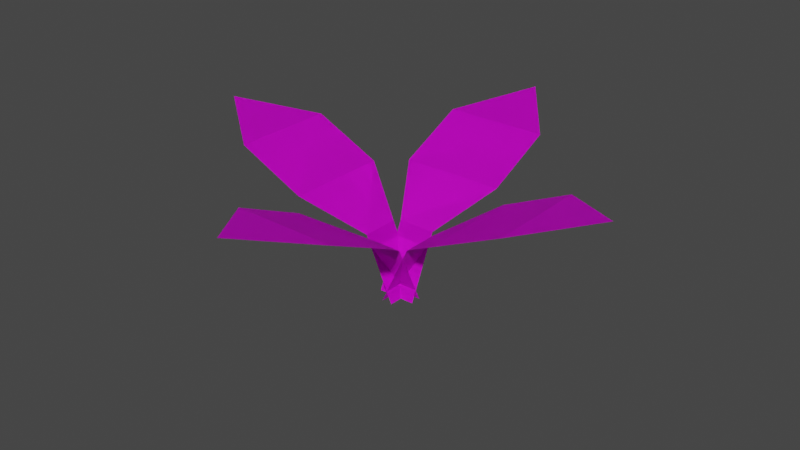 # Source: Plant_0.blend  (saved by Blender 3.6.11; exported with 4.5.12 LTS)
import bpy
from mathutils import Matrix  # noqa: F401  (used for matrix-valued properties, if any)

bpy.ops.wm.read_factory_settings(use_empty=True)
scene = bpy.context.scene
scene.name = 'Scene'

# ---- collections
col_collection = bpy.data.collections.new('Collection'); scene.collection.children.link(col_collection)

# ---- images (referenced by path relative to the original .blend; pixels are not part of the script)
import os
ASSET_DIR = os.environ.get("B2B_ASSET_DIR", "")  # directory of the original .blend (textures are referenced by path, not embedded)
HERE = os.path.dirname(os.path.abspath(__file__))  # packed textures are extracted next to this script under _unpacked/

def load_image(name, relpath, width, height, colorspace="sRGB"):
    """Load a texture the original file referenced (path relative to the .blend, or extracted next to this script)."""
    p = next((c for c in (os.path.join(HERE, relpath), os.path.join(ASSET_DIR, relpath)) if relpath and os.path.exists(c)), "")
    if p:
        img = bpy.data.images.load(p, check_existing=True)
        img.name = name
    else:  # same state as the original file: an image datablock whose file is absent (Cycles renders it pink)
        img = bpy.data.images.new(name, width, height)
        img.source = "FILE"
        img.filepath = "//" + (relpath or name)
    img.colorspace_settings.name = colorspace
    return img
img_plant_0_png = load_image('Plant_0.png', 'Plant_0.png', 1024, 1024, 'sRGB')

# ---- materials (node trees are filled in below, after node groups)
mat_material_001 = bpy.data.materials.new('Material.001')
mat_material_001.use_transparent_shadow = False

# ---- material node trees
mat_material_001.use_nodes = True; mat_material_001.node_tree.nodes.clear()
_N = mat_material_001.node_tree.nodes; _L = mat_material_001.node_tree.links
n0 = _N.new('ShaderNodeBsdfPrincipled'); n0.name = 'Principled BSDF'; n0.location = (10, 300)
n0.distribution = 'GGX'
n0.subsurface_method = 'RANDOM_WALK_SKIN'
n0.inputs[3].default_value = 1.45
n0.inputs[27].default_value = (0.0, 0.0, 0.0, 1.0)
n0.inputs[28].default_value = 1.0
n1 = _N.new('ShaderNodeOutputMaterial'); n1.name = 'Material Output'; n1.location = (300, 300)
n2 = _N.new('ShaderNodeTexImage'); n2.name = 'Image Texture'; n2.location = (-299, 188)
n2.image = img_plant_0_png
_L.new(n0.outputs[0], n1.inputs[0])
_L.new(n2.outputs[0], n0.inputs[0])
n1.is_active_output = True

# ---- world
world_world = bpy.data.worlds.new('World'); scene.world = world_world
world_world.use_nodes = True; world_world.node_tree.nodes.clear()
_N = world_world.node_tree.nodes; _L = world_world.node_tree.links
n0 = _N.new('ShaderNodeOutputWorld'); n0.name = 'World Output'; n0.location = (300, 300)
n1 = _N.new('ShaderNodeBackground'); n1.name = 'Background'; n1.location = (10, 300)
n1.inputs[0].default_value = (0.05088, 0.05088, 0.05088, 1.0)
_L.new(n1.outputs[0], n0.inputs[0])
n0.is_active_output = True
world_world.color = (0.05088, 0.05088, 0.05088)
world_world.use_sun_shadow = False
world_world.sun_shadow_jitter_overblur = 0.0

# ---- meshes
me_cube_001 = bpy.data.meshes.new('Cube.001')
me_cube_001.from_pydata([(0.15, 0.1873, 0.3561), (-0.15, 0.1873, 0.3561), (0.0, 1.685, 1.015), (1.145, -0.4101, 0.881), (0.15, -0.04202, -0.1397), (-0.15, -0.04202, -0.1397), (-0.4101, 1.145, 0.881), (-0.4101, 0.6018, 0.6319), (0.4101, 0.6018, 0.6319), (0.4101, 1.145, 0.881), (0.6018, -0.4101, 0.6319), (0.6018, 0.4101, 0.6319), (1.145, 0.4101, 0.881), (-0.04202, 0.15, -0.1397), (-0.04202, -0.15, -0.1397), (1.685, 3.576e-07, 1.015), (0.1873, 0.15, 0.3561), (0.1873, -0.15, 0.3561), (-0.15, -0.1873, 0.3561), (0.15, -0.1873, 0.3561), (2.384e-07, -1.685, 1.015), (-0.15, 0.04202, -0.1397), (0.15, 0.04202, -0.1397), (0.4101, -1.145, 0.881), (0.4101, -0.6018, 0.6319), (-0.4101, -0.6018, 0.6319), (-0.4101, -1.145, 0.881), (-1.145, 0.4101, 0.881), (-0.6018, 0.4101, 0.6319), (-0.6018, -0.4101, 0.6319), (-1.145, -0.4101, 0.881), (0.04202, -0.15, -0.1397), (0.04202, 0.15, -0.1397), (-1.685, -1.192e-07, 1.015), (-0.1873, -0.15, 0.3561), (-0.1873, 0.15, 0.3561), (0.15, 0.1873, 0.3561), (-0.15, 0.1873, 0.3561), (0.0, 1.685, 1.015), (1.145, -0.4101, 0.881), (0.15, -0.04202, -0.1397), (-0.15, -0.04202, -0.1397), (-0.4101, 1.145, 0.881), (-0.4101, 0.6018, 0.6319), (0.4101, 0.6018, 0.6319), (0.4101, 1.145, 0.881), (0.6018, -0.4101, 0.6319), (0.6018, 0.4101, 0.6319), (1.145, 0.4101, 0.881), (-0.04202, 0.15, -0.1397), (-0.04202, -0.15, -0.1397), (1.685, 3.576e-07, 1.015), (0.1873, 0.15, 0.3561), (0.1873, -0.15, 0.3561), (-0.15, -0.1873, 0.3561), (0.15, -0.1873, 0.3561), (2.384e-07, -1.685, 1.015), (-0.15, 0.04202, -0.1397), (0.15, 0.04202, -0.1397), (0.4101, -1.145, 0.881), (0.4101, -0.6018, 0.6319), (-0.4101, -0.6018, 0.6319), (-0.4101, -1.145, 0.881), (-1.145, 0.4101, 0.881), (-0.6018, 0.4101, 0.6319), (-0.6018, -0.4101, 0.6319), (-1.145, -0.4101, 0.881), (0.04202, -0.15, -0.1397), (0.04202, 0.15, -0.1397), (-1.685, -1.192e-07, 1.015), (-0.1873, -0.15, 0.3561), (-0.1873, 0.15, 0.3561)], [], [(5, 4, 0, 1), (6, 9, 2), (1, 0, 8, 7), (7, 8, 9, 6), (11, 10, 3, 12), (12, 3, 15), (16, 17, 10, 11), (13, 14, 17, 16), (22, 21, 18, 19), (23, 26, 20), (19, 18, 25, 24), (24, 25, 26, 23), (29, 28, 27, 30), (30, 27, 33), (34, 35, 28, 29), (31, 32, 35, 34), (41, 37, 36, 40), (42, 38, 45), (37, 43, 44, 36), (43, 42, 45, 44), (47, 48, 39, 46), (48, 51, 39), (52, 47, 46, 53), (49, 52, 53, 50), (58, 55, 54, 57), (59, 56, 62), (55, 60, 61, 54), (60, 59, 62, 61), (65, 66, 63, 64), (66, 69, 63), (70, 65, 64, 71), (67, 70, 71, 68)])
_uv = me_cube_001.uv_layers.new(name='UVMap')
_uv.uv.foreach_set('vector', [0.1875, 0.0, 0.8125, 0.0, 0.8125, 0.25, 0.1875, 0.25, 0.1719, 0.8594, 0.8281, 0.8594, 0.5, 1.0, 0.375, 0.25, 0.625, 0.25, 0.8281, 0.5, 0.1719, 0.5, 0.1719, 0.5, 0.8281, 0.5, 0.8281, 0.8594, 0.1719, 0.8594, 0.1719, 0.5, 0.8281, 0.5, 0.8281, 0.8594, 0.1719, 0.8594, 0.1719, 0.8594, 0.8281, 0.8594, 0.5, 1.0, 0.375, 0.25, 0.625, 0.25, 0.8281, 0.5, 0.1719, 0.5, 0.1875, 0.0, 0.8125, 0.0, 0.8125, 0.25, 0.1875, 0.25, 0.1875, 0.0, 0.8125, 0.0, 0.8125, 0.25, 0.1875, 0.25, 0.1719, 0.8594, 0.8281, 0.8594, 0.5, 1.0, 0.375, 0.25, 0.625, 0.25, 0.8281, 0.5, 0.1719, 0.5, 0.1719, 0.5, 0.8281, 0.5, 0.8281, 0.8594, 0.1719, 0.8594, 0.1719, 0.5, 0.8281, 0.5, 0.8281, 0.8594, 0.1719, 0.8594, 0.1719, 0.8594, 0.8281, 0.8594, 0.5, 1.0, 0.375, 0.25, 0.625, 0.25, 0.8281, 0.5, 0.1719, 0.5, 0.1875, 0.0, 0.8125, 0.0, 0.8125, 0.25, 0.1875, 0.25, 0.1875, 0.0, 0.1875, 0.25, 0.8125, 0.25, 0.8125, 0.0, 0.1719, 0.8594, 0.5, 1.0, 0.8281, 0.8594, 0.375, 0.25, 0.1719, 0.5, 0.8281, 0.5, 0.625, 0.25, 0.1719, 0.5, 0.1719, 0.8594, 0.8281, 0.8594, 0.8281, 0.5, 0.1719, 0.5, 0.1719, 0.8594, 0.8281, 0.8594, 0.8281, 0.5, 0.1719, 0.8594, 0.5, 1.0, 0.8281, 0.8594, 0.375, 0.25, 0.1719, 0.5, 0.8281, 0.5, 0.625, 0.25, 0.1875, 0.0, 0.1875, 0.25, 0.8125, 0.25, 0.8125, 0.0, 0.1875, 0.0, 0.1875, 0.25, 0.8125, 0.25, 0.8125, 0.0, 0.1719, 0.8594, 0.5, 1.0, 0.8281, 0.8594, 0.375, 0.25, 0.1719, 0.5, 0.8281, 0.5, 0.625, 0.25, 0.1719, 0.5, 0.1719, 0.8594, 0.8281, 0.8594, 0.8281, 0.5, 0.1719, 0.5, 0.1719, 0.8594, 0.8281, 0.8594, 0.8281, 0.5, 0.1719, 0.8594, 0.5, 1.0, 0.8281, 0.8594, 0.375, 0.25, 0.1719, 0.5, 0.8281, 0.5, 0.625, 0.25, 0.1875, 0.0, 0.1875, 0.25, 0.8125, 0.25, 0.8125, 0.0])
_ca = me_cube_001.color_attributes.new('Attribute', 'BYTE_COLOR', 'CORNER')
_ca.data.foreach_set('color', [0.0, 0.0, 0.0, 1.0, 0.0, 0.0, 0.0, 1.0, 0.0, 0.0, 0.0, 1.0, 0.0, 0.0, 0.0, 1.0, 0.0, 0.0, 0.0, 1.0, 0.0, 0.0, 0.0, 1.0, 0.0, 0.0, 0.0, 1.0, 0.0, 0.0, 0.0, 1.0, 0.0, 0.0, 0.0, 1.0, 0.0, 0.0, 0.0, 1.0, 0.0, 0.0, 0.0, 1.0, 0.0, 0.0, 0.0, 1.0, 0.0, 0.0, 0.0, 1.0, 0.0, 0.0, 0.0, 1.0, 0.0, 0.0, 0.0, 1.0, 0.0, 0.0, 0.0, 1.0, 0.0, 0.0, 0.0, 1.0, 0.0, 0.0, 0.0, 1.0, 0.0, 0.0, 0.0, 1.0, 0.0, 0.0, 0.0, 1.0, 0.0, 0.0, 0.0, 1.0, 0.0, 0.0, 0.0, 1.0, 0.0, 0.0, 0.0, 1.0, 0.0, 0.0, 0.0, 1.0, 0.0, 0.0, 0.0, 1.0, 0.0, 0.0, 0.0, 1.0, 0.0, 0.0, 0.0, 1.0, 0.0, 0.0, 0.0, 1.0, 0.0, 0.0, 0.0, 1.0, 0.0, 0.0, 0.0, 1.0, 0.0, 0.0, 0.0, 1.0, 0.0, 0.0, 0.0, 1.0, 0.0, 0.0, 0.0, 1.0, 0.0, 0.0, 0.0, 1.0, 0.0, 0.0, 0.0, 1.0, 0.0, 0.0, 0.0, 1.0, 0.0, 0.0, 0.0, 1.0, 0.0, 0.0, 0.0, 1.0, 0.0, 0.0, 0.0, 1.0, 0.0, 0.0, 0.0, 1.0, 0.0, 0.0, 0.0, 1.0, 0.0, 0.0, 0.0, 1.0, 0.0, 0.0, 0.0, 1.0, 0.0, 0.0, 0.0, 1.0, 0.0, 0.0, 0.0, 1.0, 0.0, 0.0, 0.0, 1.0, 0.0, 0.0, 0.0, 1.0, 0.0, 0.0, 0.0, 1.0, 0.0, 0.0, 0.0, 1.0, 0.0, 0.0, 0.0, 1.0, 0.0, 0.0, 0.0, 1.0, 0.0, 0.0, 0.0, 1.0, 0.0, 0.0, 0.0, 1.0, 0.0, 0.0, 0.0, 1.0, 0.0, 0.0, 0.0, 1.0, 0.0, 0.0, 0.0, 1.0, 0.0, 0.0, 0.0, 1.0, 0.0, 0.0, 0.0, 1.0, 0.0, 0.0, 0.0, 1.0, 0.0, 0.0, 0.0, 1.0, 0.0, 0.0, 0.0, 1.0, 0.0, 0.0, 0.0, 1.0, 0.0, 0.0, 0.0, 1.0, 0.0, 0.0, 0.0, 1.0, 0.0, 0.0, 1.0, 1.0, 0.0, 0.0, 1.0, 1.0, 0.0, 0.0, 1.0, 1.0, 0.0, 0.0, 0.0, 1.0, 0.0, 0.0, 0.2122, 1.0, 0.0, 0.0, 0.2122, 1.0, 0.0, 0.0, 0.0, 1.0, 0.0, 0.0, 0.2122, 1.0, 0.0, 0.0, 1.0, 1.0, 0.0, 0.0, 1.0, 1.0, 0.0, 0.0, 0.2122, 1.0, 0.0, 0.0, 0.2122, 1.0, 0.0, 0.0, 1.0, 1.0, 0.0, 0.0, 1.0, 1.0, 0.0, 0.0, 0.2122, 1.0, 0.0, 0.0, 1.0, 1.0, 0.0, 0.0, 1.0, 1.0, 0.0, 0.0, 1.0, 1.0, 0.0, 0.0, 0.0, 1.0, 0.0, 0.0, 0.2122, 1.0, 0.0, 0.0, 0.2122, 1.0, 0.0, 0.0, 0.0, 1.0, 0.0, 0.0, 0.0, 1.0, 0.0, 0.0, 0.0, 1.0, 0.0, 0.0, 0.0, 1.0, 0.0, 0.0, 0.0, 1.0, 0.0, 0.0, 0.0, 1.0, 0.0, 0.0, 0.0, 1.0, 0.0, 0.0, 0.0, 1.0, 0.0, 0.0, 0.0, 1.0, 0.0, 0.0, 1.0, 1.0, 0.0, 0.0, 1.0, 1.0, 0.0, 0.0, 1.0, 1.0, 0.0, 0.0, 0.0, 1.0, 0.0, 0.0, 0.2122, 1.0, 0.0, 0.0, 0.2122, 1.0, 0.0, 0.0, 0.0, 1.0, 0.0, 0.0, 0.2122, 1.0, 0.0, 0.0, 1.0, 1.0, 0.0, 0.0, 1.0, 1.0, 0.0, 0.0, 0.2122, 1.0, 0.0, 0.0, 0.2122, 1.0, 0.0, 0.0, 1.0, 1.0, 0.0, 0.0, 1.0, 1.0, 0.0, 0.0, 0.2122, 1.0, 0.0, 0.0, 1.0, 1.0, 0.0, 0.0, 1.0, 1.0, 0.0, 0.0, 1.0, 1.0, 0.0, 0.0, 0.0, 1.0, 0.0, 0.0, 0.2122, 1.0, 0.0, 0.0, 0.2122, 1.0, 0.0, 0.0, 0.0, 1.0, 0.0, 0.0, 0.0, 1.0, 0.0, 0.0, 0.0, 1.0, 0.0, 0.0, 0.0, 1.0, 0.0, 0.0, 0.0, 1.0])
me_cube_001.materials.append(mat_material_001)
me_cube_001.use_paint_bone_selection = False
me_cube_001.use_paint_mask = True
me_cube_001.update()

# ---- objects
ob_plant_0 = bpy.data.objects.new('Plant_0', me_cube_001)

# ---- transforms, parenting, visibility, modifiers, constraints
ob_plant_0.location = (0.0, 0.0, 0.0)

# ---- collection membership
col_collection.objects.link(ob_plant_0)

# ---- scene / render settings (as saved in the file)
scene.frame_start = 1; scene.frame_end = 250; scene.frame_set(1)
scene.render.engine = 'BLENDER_EEVEE_NEXT'
scene.cycles.sampling_pattern = 'TABULATED_SOBOL'
scene.view_settings.view_transform = 'Filmic'
bpy.context.view_layer.update()

# ---- added for rendering (the .blend has no active camera and no usable light): camera, sun
cam_auto = bpy.data.cameras.new('AutoCamera')
cam_auto.lens = 50.0
cam_auto.sensor_width = 36.0
cam_auto.clip_end = 1000.0
ob_auto_camera = bpy.data.objects.new('AutoCamera', cam_auto)
scene.collection.objects.link(ob_auto_camera)
ob_auto_camera.location = (4.53792, -5.4455, 4.06803)
ob_auto_camera.rotation_euler = (1.09748, -7.21219e-08, 0.694738)
scene.camera = ob_auto_camera
light_auto_sun = bpy.data.lights.new('AutoSun', 'SUN')
light_auto_sun.energy = 3.0
light_auto_sun.angle = 0.0523599
ob_auto_sun = bpy.data.objects.new('AutoSun', light_auto_sun)
scene.collection.objects.link(ob_auto_sun)
ob_auto_sun.rotation_euler = (0.872665, 0.174533, 0.523599)
bpy.context.view_layer.update()
